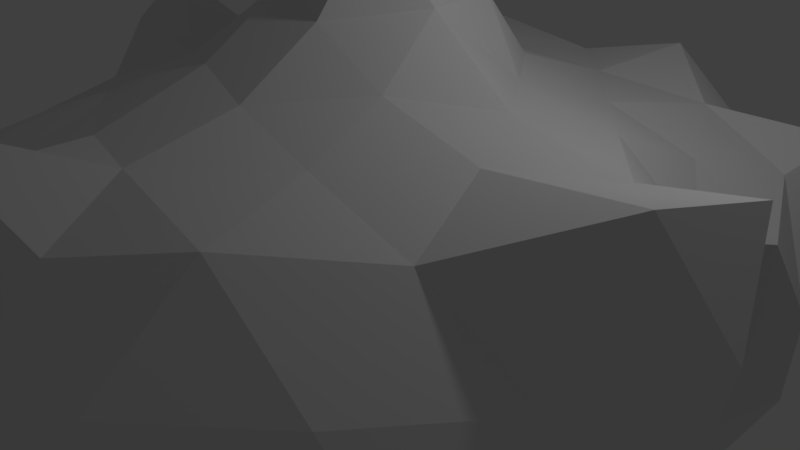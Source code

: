 # Source: basic2.blend  (saved by Blender 2.79.0; exported with 4.5.12 LTS)
import bpy
from mathutils import Matrix  # noqa: F401  (used for matrix-valued properties, if any)

bpy.ops.wm.read_factory_settings(use_empty=True)
scene = bpy.context.scene
scene.name = 'Scene'

# ---- collections
col_collection_1 = bpy.data.collections.new('Collection 1'); scene.collection.children.link(col_collection_1)

# ---- world
world_world = bpy.data.worlds.new('World'); scene.world = world_world
world_world.color = (0.05088, 0.05088, 0.05088)
world_world.use_sun_shadow = False
world_world.sun_shadow_jitter_overblur = 0.0
world_world.cycles.sampling_method = 'MANUAL'

# ---- cameras
cam_camera = bpy.data.cameras.new('Camera')
cam_camera.clip_end = 100.0
cam_camera.lens = 35.0
cam_camera.sensor_width = 32.0
cam_camera.sensor_height = 18.0
cam_camera.ortho_scale = 7.314
cam_camera.dof.focus_distance = 0.0
cam_camera.dof.aperture_fstop = 128.0

# ---- lights
light_lamp = bpy.data.lights.new('Lamp', 'POINT')
light_lamp.transmission_factor = 0.0
light_lamp.cutoff_distance = 30.0
light_lamp.energy = 100.0
light_lamp.shadow_buffer_clip_start = 1.001
light_lamp.shadow_soft_size = 0.1
light_lamp.shadow_maximum_resolution = 0.006
light_lamp.use_absolute_resolution = True

# ---- meshes
me_icosphere = bpy.data.meshes.new('Icosphere')
me_icosphere.from_pydata([(0.7708, 0.07625, -0.09714), (0.404, -0.271, -0.5858), (0.06847, 0.1352, 1.11), (0.1173, -0.05945, 0.9127), (-0.06661, -0.08323, 0.9044), (-0.1954, 0.08575, 0.5421), (-0.7244, 0.06546, 0.3526), (-0.769, -0.07186, 0.3948), (-0.5996, -0.02264, 0.3332), (-0.4604, 0.08907, 0.3871), (0.6274, 0.5451, 0.2237), (0.1248, -0.3759, 0.4568), (0.5192, 0.3796, 0.2712), (-0.6257, 0.2802, 0.2511), (-0.1878, 0.2944, -1.316), (-0.6953, 0.3009, 0.4595), (-0.571, 0.1911, 0.05804), (0.8694, -0.2263, -0.03396), (-0.5354, 0.1962, -0.09532), (0.4913, -0.21, 0.413), (0.4409, 0.1663, 0.02287), (-0.5309, 0.1526, -0.3763), (0.125, 0.2107, 0.5515), (-0.5389, 0.3713, 0.127), (0.4993, 0.3248, -0.7411), (0.5657, -0.4941, -0.3374), (0.3998, 0.0254, -0.7149), (0.6335, 0.3443, -0.3123), (-0.8651, 0.0405, -0.02818), (0.7866, -0.2318, 0.4557), (-0.7607, 0.5002, -0.01267), (0.7106, 0.3655, 0.1634), (-0.8845, -0.07642, -0.2703), (-0.7117, 0.1224, 0.191), (-0.2191, 0.06763, -1.182), (0.881, -0.08982, -0.2597), (0.2228, -0.2156, -0.8403), (0.1211, -0.3612, -0.62), (0.1411, 0.007745, -1.399), (-0.3514, -0.43, -0.6779), (-0.2818, -0.2305, -0.9635), (-0.4829, -0.2288, -0.6534), (-0.1448, 0.02962, -1.583), (-0.3774, 0.2927, -0.9798), (-0.3395, 0.2067, -0.5768), (0.03238, 0.5055, -0.6036), (0.09479, 0.3952, -0.9105), (-0.0799, 0.1138, 0.8904), (0.6083, 0.3275, -0.0388), (0.7084, 0.5865, 0.1227), (0.397, -0.7414, -0.2594), (0.1445, -0.8744, -0.2609), (0.2959, -0.9169, -0.007097), (-0.5585, -0.5925, -0.2405), (-0.8186, -0.4017, -0.2652), (-0.8086, -0.5875, 1.297e-05), (-0.6944, 0.4095, -0.2215), (-0.667, 0.677, -0.2718), (-0.03352, -0.01026, 1.101), (0.1378, 0.944, -0.2735), (0.4443, 0.8442, -0.2738), (0.2905, 0.9008, -0.01127), (0.7622, -0.3831, 0.2165), (0.8073, -0.587, 0.0002654), (0.6093, -0.6223, 0.2354), (-0.1245, -0.8543, 0.2157), (-0.2954, -0.9166, 0.001785), (-0.4055, -0.7949, 0.2418), (-0.8316, -0.1396, 0.2), (0.2327, -0.7603, 0.3676), (-0.3968, 0.7648, 0.2172), (-0.2853, 0.8847, 0.0004067), (-0.1212, 0.8071, 0.1908), (0.6707, 0.688, 0.2763), (0.3765, -0.00981, 0.421), (0.3378, -0.4065, 0.4181), (-0.03168, -0.5525, 0.4099), (0.08696, -0.8513, 0.3766), (0.4568, 0.1994, 0.3518), (-0.07489, -0.3121, 0.4706), (-0.454, -0.125, 0.3672), (-0.6274, 0.1586, 0.3636), (-0.3007, -0.01538, 0.4583), (-0.257, 0.4214, 0.3873), (-0.03508, 0.4827, 0.3733), (-0.08716, 0.2619, 0.4964), (0.3223, 0.3645, 0.3412), (0.8895, -0.1369, 0.2321), (0.7452, 0.08938, 0.1411), (0.1817, 0.5345, 0.3414), (0.1254, 0.3345, 0.4087), (0.08614, 0.201, 0.7545), (-0.4897, 0.3378, 0.3981), (-0.298, 0.1966, 0.4425), (-0.1365, 0.1185, 0.6989), (-0.4205, -0.5593, 0.3115), (-0.2696, -0.2214, 0.4354), (-0.1108, -0.09375, 0.5903), (0.1852, 0.00123, 0.562), (0.03746, -0.6907, 0.435), (0.6153, 0.005588, 0.3652), (-0.4352, -0.338, 0.3443), (0.1696, -0.6043, 0.4279), (-0.02427, -0.7723, 0.3723), (0.04012, -0.8317, 0.5166), (0.08098, -0.1802, 0.5504), (0.4153, 0.5901, 0.3084), (0.03201, 0.6917, 0.3337), (-0.2127, 0.6688, 0.3762), (-0.4541, 0.5824, 0.365), (-0.003033, 0.2193, 0.6019), (-0.7766, 0.04776, 0.4955), (-0.6371, -0.2213, 0.3048), (0.2504, 0.1678, 0.4119), (-0.2138, -0.6686, 0.3279), (0.4057, -0.6285, 0.3963), (-0.241, -0.4423, 0.383), (0.5683, -0.4192, 0.3619), (0.09412, -0.05988, 0.7186), (0.14, 0.8246, 0.1877), (0.000267, 0.9548, -0.01059), (-0.1337, 0.8592, -0.2094), (0.7062, 0.5782, -0.3025), (0.5863, 0.8068, -0.000265), (0.7288, 0.09457, 0.3274), (-0.7624, 0.4224, 0.1719), (-0.3252, 0.1912, 0.04667), (-0.009107, -0.2157, -1.542), (-0.3757, 0.7035, -0.1841), (-0.5861, 0.8062, -0.0002513), (-0.6867, 0.6812, 0.251), (-0.6318, -0.6255, 0.2241), (-0.5878, -0.809, 1.752e-08), (-0.9022, -0.2945, -0.005802), (-0.7476, -0.3957, 0.1861), (0.3994, -0.812, 0.2331), (0.6108, -0.7195, -0.05916), (-6.129e-08, -1.0, 5.139e-07), (0.1396, -0.8697, 0.2199), (0.3964, 0.7944, 0.2209), (0.7461, 0.485, -0.03088), (0.7227, -0.2715, -0.3668), (0.6416, 0.2016, 0.2054), (0.4648, 0.5921, -0.4757), (0.2123, 0.5673, -0.3913), (-0.4132, 0.5435, -0.4101), (-0.6394, 0.3842, -0.4788), (0.6293, 0.08084, -0.452), (-0.1709, 0.4947, -0.8741), (-0.8022, -0.2309, -0.4895), (-0.5155, -0.3924, -0.455), (0.2993, 0.4333, -0.6478), (-0.3206, -0.01337, -0.7239), (-0.5519, -0.02973, -0.5479), (0.1964, 0.1886, -1.09), (0.1465, -0.6136, -0.4179), (0.07284, 0.1736, 0.9249), (0.247, -0.07407, -1.175), (0.007922, -0.1697, -1.178), (-0.1574, -0.4067, -0.8217), (-0.1702, -0.5546, -0.5843), (0.06284, -0.01341, 1.235), (0.8336, -0.008057, 0.4135), (0.241, 0.7668, 0.374), (-0.6253, 0.4921, 0.3381), (-0.5781, -0.4348, 0.2788), (0.2661, -0.1986, 0.4666), (-0.1574, 0.5967, -0.4557), (-0.2027, -0.7756, -0.2642), (-0.08682, -0.1107, -1.855)], [], [(102, 115, 75), (142, 78, 100), (142, 12, 78), (20, 142, 88), (0, 87, 17), (24, 151, 143), (122, 60, 123), (122, 143, 60), (143, 144, 60), (151, 144, 143), (151, 46, 45), (168, 155, 51), (52, 50, 136), (0, 35, 147), (17, 87, 62), (25, 50, 155), (0, 147, 27), (0, 88, 87), (27, 147, 24), (26, 157, 154), (167, 121, 59), (118, 3, 4), (27, 24, 122), (97, 4, 94), (58, 4, 3), (58, 47, 4), (58, 2, 47), (5, 82, 97), (5, 93, 82), (6, 111, 81), (6, 33, 7), (33, 6, 81), (13, 23, 16), (7, 112, 8), (20, 88, 0), (9, 93, 92), (9, 80, 82), (68, 7, 33), (23, 164, 125), (23, 125, 30), (47, 91, 94), (76, 99, 102), (139, 119, 163), (103, 114, 65), (103, 65, 138), (151, 24, 46), (13, 33, 81), (112, 165, 101), (27, 122, 48), (80, 8, 112), (34, 40, 152), (18, 126, 23), (140, 48, 122), (110, 91, 22), (26, 154, 24), (123, 61, 139), (48, 20, 0), (7, 68, 112), (32, 149, 54), (23, 126, 16), (73, 49, 123), (47, 94, 4), (8, 81, 111), (75, 117, 19), (87, 162, 29), (42, 38, 169), (24, 154, 46), (141, 35, 17), (92, 15, 81), (34, 42, 127), (20, 48, 31), (126, 18, 16), (30, 129, 57), (104, 99, 103), (5, 94, 85), (18, 28, 16), (118, 105, 98), (151, 45, 144), (1, 155, 37), (136, 141, 63), (87, 88, 162), (49, 73, 10), (36, 1, 37), (36, 157, 26), (158, 157, 36), (168, 66, 132), (37, 159, 36), (168, 137, 66), (168, 51, 137), (158, 36, 159), (159, 37, 160), (139, 61, 119), (167, 45, 148), (32, 153, 149), (38, 154, 157), (168, 39, 160), (13, 81, 15), (142, 124, 88), (142, 31, 12), (38, 157, 158), (42, 14, 38), (168, 53, 150), (159, 160, 39), (40, 159, 39), (158, 159, 40), (155, 160, 37), (41, 39, 150), (40, 39, 41), (152, 40, 41), (41, 150, 149), (153, 41, 149), (158, 127, 38), (152, 41, 153), (18, 56, 21), (42, 169, 127), (34, 152, 43), (34, 158, 40), (44, 152, 153), (44, 43, 152), (148, 43, 44), (44, 146, 145), (28, 133, 68), (36, 26, 1), (167, 148, 44), (167, 59, 144), (167, 44, 145), (46, 148, 45), (12, 106, 86), (56, 23, 30), (14, 34, 43), (30, 125, 130), (139, 163, 106), (118, 4, 97), (77, 104, 103), (32, 21, 153), (156, 91, 47), (110, 85, 94), (34, 14, 42), (32, 18, 21), (10, 12, 31), (60, 144, 59), (58, 161, 2), (44, 153, 21), (156, 2, 3), (51, 155, 50), (155, 168, 160), (51, 50, 52), (137, 51, 52), (52, 136, 135), (138, 52, 135), (24, 147, 26), (137, 52, 138), (115, 117, 75), (168, 150, 39), (136, 25, 141), (54, 150, 53), (149, 150, 54), (44, 21, 146), (55, 53, 132), (54, 53, 55), (133, 54, 55), (55, 132, 131), (134, 55, 131), (133, 55, 134), (134, 131, 165), (13, 15, 92), (57, 146, 56), (145, 146, 57), (128, 145, 57), (62, 29, 117), (30, 130, 129), (28, 32, 133), (14, 46, 154), (0, 17, 35), (128, 57, 129), (14, 148, 46), (130, 125, 164), (167, 144, 45), (49, 140, 123), (140, 122, 123), (59, 121, 120), (61, 59, 120), (60, 59, 61), (123, 60, 61), (61, 120, 119), (91, 156, 3), (105, 166, 98), (140, 49, 10), (141, 25, 1), (116, 114, 76), (64, 62, 117), (63, 62, 64), (136, 63, 64), (135, 115, 69), (166, 19, 74), (136, 64, 135), (11, 75, 166), (91, 110, 94), (78, 86, 113), (137, 138, 65), (66, 137, 65), (67, 65, 114), (66, 65, 67), (132, 66, 67), (78, 12, 86), (101, 95, 116), (141, 1, 26), (132, 67, 131), (138, 77, 103), (134, 165, 112), (68, 134, 112), (133, 134, 68), (0, 27, 48), (32, 54, 133), (7, 8, 111), (22, 90, 85), (28, 68, 33), (21, 56, 146), (18, 32, 28), (104, 77, 69), (164, 23, 92), (130, 164, 109), (70, 130, 109), (129, 130, 70), (71, 129, 70), (128, 129, 71), (121, 128, 71), (70, 109, 108), (72, 70, 108), (71, 70, 72), (120, 71, 72), (72, 108, 107), (119, 72, 107), (121, 71, 120), (120, 72, 119), (119, 107, 163), (20, 31, 142), (24, 143, 122), (140, 10, 31), (17, 63, 141), (33, 16, 28), (131, 67, 95), (67, 114, 95), (30, 57, 56), (141, 147, 35), (10, 106, 12), (34, 127, 158), (8, 9, 81), (10, 73, 106), (95, 114, 116), (79, 76, 11), (76, 102, 11), (118, 97, 105), (138, 135, 69), (113, 22, 98), (117, 29, 19), (114, 103, 76), (165, 95, 101), (22, 113, 90), (79, 11, 105), (101, 116, 96), (2, 156, 47), (113, 86, 90), (94, 5, 97), (99, 104, 102), (19, 29, 100), (131, 95, 165), (64, 117, 115), (97, 79, 105), (69, 115, 102), (96, 116, 79), (102, 75, 11), (11, 166, 105), (135, 64, 115), (75, 19, 166), (96, 79, 97), (2, 161, 3), (116, 76, 79), (19, 100, 74), (8, 80, 9), (13, 16, 33), (22, 91, 98), (48, 140, 31), (104, 69, 102), (82, 80, 96), (81, 9, 92), (9, 82, 93), (82, 96, 97), (3, 118, 91), (23, 13, 92), (17, 62, 63), (161, 58, 3), (109, 164, 92), (83, 109, 92), (108, 109, 83), (84, 108, 83), (107, 108, 84), (89, 107, 84), (83, 92, 93), (85, 83, 93), (84, 83, 85), (90, 84, 85), (62, 87, 29), (80, 101, 96), (89, 84, 90), (85, 110, 22), (5, 85, 93), (106, 163, 89), (86, 106, 89), (123, 139, 73), (29, 162, 100), (73, 139, 106), (86, 89, 90), (162, 124, 100), (80, 112, 101), (77, 138, 69), (118, 98, 91), (166, 74, 98), (100, 78, 74), (163, 107, 89), (111, 6, 7), (74, 113, 98), (99, 76, 103), (124, 162, 88), (167, 128, 121), (74, 78, 113), (136, 50, 25), (141, 26, 147), (18, 23, 56), (167, 145, 128), (14, 43, 148), (1, 25, 155), (127, 169, 38), (14, 154, 38), (168, 132, 53), (142, 100, 124)])
me_icosphere.use_remesh_preserve_volume = False
me_icosphere.use_remesh_preserve_attributes = False
me_icosphere.use_mirror_vertex_groups = False
me_icosphere.update()

# ---- objects
ob_icosphere = bpy.data.objects.new('Icosphere', me_icosphere)
ob_lamp = bpy.data.objects.new('Lamp', light_lamp)
ob_camera = bpy.data.objects.new('Camera', cam_camera)

# ---- transforms, parenting, visibility, modifiers, constraints
ob_icosphere.location = (0.003693, -0.00179, -0.008233)
ob_icosphere.scale = (5.914, 5.914, 5.914)
ob_icosphere.lineart.crease_threshold = 0.0
ob_lamp.location = (4.076, 1.005, 5.904)
ob_lamp.rotation_euler = (0.6503, 0.05522, 1.866)
ob_lamp.lock_rotations_4d = False
ob_lamp.empty_display_type = 'ARROWS'
ob_lamp.color = (0.0, 0.0, 0.0, 0.0)
ob_lamp.lineart.crease_threshold = 0.0
ob_camera.location = (7.481, -6.508, 5.344)
ob_camera.rotation_euler = (1.109, 0.0, 0.8149)
ob_camera.lock_rotations_4d = False
ob_camera.empty_display_type = 'ARROWS'
ob_camera.color = (0.0, 0.0, 0.0, 0.0)
ob_camera.display_type = 'WIRE'
ob_camera.lineart.crease_threshold = 0.0

# ---- collection membership
col_collection_1.objects.link(ob_icosphere)
col_collection_1.objects.link(ob_lamp)
col_collection_1.objects.link(ob_camera)

# ---- scene / render settings (as saved in the file)
scene.camera = ob_camera
scene.frame_start = 1; scene.frame_end = 250; scene.frame_set(1)
scene.render.engine = 'BLENDER_EEVEE_NEXT'
scene.render.resolution_percentage = 50
scene.render.dither_intensity = 0.0
scene.cycles.use_denoising = False
scene.cycles.samples = 128
scene.cycles.sampling_pattern = 'TABULATED_SOBOL'
scene.cycles.use_adaptive_sampling = False
scene.cycles.use_light_tree = False
scene.cycles.blur_glossy = 0.0
scene.cycles.sample_clamp_indirect = 0.0
scene.view_settings.view_transform = 'Standard'
bpy.context.view_layer.update()
